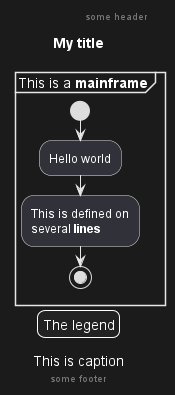

The diagram above was rendered by PlantUML. Its source (embedded in the PNG):
@startuml
mainframe This is a **mainframe**
header some header

footer some footer

title My title

caption This is caption

legend
The legend
end legend

start
:Hello world;
:This is defined on
several **lines**;
stop

@enduml